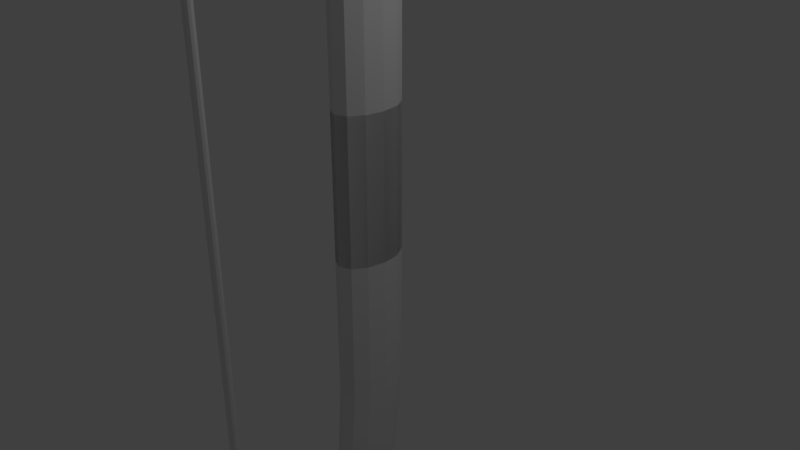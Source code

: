 # Source: Bow18thJulyBowWithArmatureFuckingWorksPart1.6.blend  (saved by Blender 2.79.0; exported with 4.5.12 LTS)
import bpy
from mathutils import Matrix  # noqa: F401  (used for matrix-valued properties, if any)

bpy.ops.wm.read_factory_settings(use_empty=True)
scene = bpy.context.scene
scene.name = 'Scene'

# ---- collections
col_collection_1 = bpy.data.collections.new('Collection 1'); scene.collection.children.link(col_collection_1)

# ---- world
world_world = bpy.data.worlds.new('World'); scene.world = world_world
world_world.color = (0.05088, 0.05088, 0.05088)
world_world.use_sun_shadow = False
world_world.sun_shadow_jitter_overblur = 0.0
world_world.cycles.sampling_method = 'MANUAL'

# ---- cameras
cam_camera = bpy.data.cameras.new('Camera')
cam_camera.clip_end = 100.0
cam_camera.lens = 35.0
cam_camera.sensor_width = 32.0
cam_camera.sensor_height = 18.0
cam_camera.ortho_scale = 7.314
cam_camera.dof.focus_distance = 0.0
cam_camera.dof.aperture_fstop = 128.0

# ---- lights
light_lamp = bpy.data.lights.new('Lamp', 'POINT')
light_lamp.transmission_factor = 0.0
light_lamp.cutoff_distance = 30.0
light_lamp.energy = 100.0
light_lamp.shadow_buffer_clip_start = 1.001
light_lamp.shadow_soft_size = 0.1
light_lamp.shadow_maximum_resolution = 0.006
light_lamp.use_absolute_resolution = True

# ---- meshes
me_cylinder_006 = bpy.data.meshes.new('Cylinder.006')
me_cylinder_006.from_pydata([(1.919e-05, -1.353, -0.9948), (1.0, -2.353, -0.9868), (0.866, -2.853, -0.9779), (0.866, -1.853, -0.9937), (0.5, -1.487, -0.9966), (0.5, -3.219, -0.9693), (1.924e-05, -3.353, -0.9633), (-1.0, -2.353, -0.9868), (-0.866, -1.853, -0.9937), (-0.5, -3.219, -0.9693), (-0.5, -1.487, -0.9966), (-0.866, -2.853, -0.9779), (1.919e-05, -1.353, 1.016), (-1.0, -2.353, 1.008), (-0.866, -1.853, 1.015), (-0.5, -3.219, 0.9904), (-0.5, -1.487, 1.018), (-0.866, -2.853, 0.999), (1.924e-05, -3.353, 0.9844), (1.0, -2.353, 1.008), (0.866, -2.853, 0.999), (0.866, -1.853, 1.015), (0.5, -1.487, 1.018), (0.5, -3.219, 0.9904), (0.0, -1.353, -0.998), (0.0, -1.353, 1.021), (0.5, -1.487, -0.998), (0.5, -1.487, 1.021), (0.866, -1.853, -0.998), (0.866, -1.853, 1.021), (1.0, -2.353, -0.998), (1.0, -2.353, 1.021), (0.866, -2.853, -0.998), (0.866, -2.853, 1.021), (0.5, -3.219, -0.998), (0.5, -3.219, 1.021), (1.51e-07, -3.353, -0.998), (1.51e-07, -3.353, 1.021), (-0.5, -3.219, -0.998), (-0.5, -3.219, 1.021), (-0.866, -2.853, -0.998), (-0.866, -2.853, 1.021), (-1.0, -2.353, -0.998), (-1.0, -2.353, 1.021), (-0.866, -1.853, -0.998), (-0.866, -1.853, 1.021), (-0.5, -1.487, -0.998), (-0.5, -1.487, 1.021), (-2.99e-07, -51.13, 0.08514), (-2.99e-07, -51.13, -0.06403), (2.412, -49.94, 0.08514), (2.412, -49.94, -0.06403), (4.178, -46.67, 0.08514), (4.178, -46.67, -0.06403), (4.824, -42.22, 0.08514), (4.824, -42.22, -0.06403), (4.178, -37.76, 0.08514), (4.178, -37.76, -0.06403), (2.412, -34.49, 0.08514), (2.412, -34.49, -0.06403), (4.294e-07, -33.3, 0.08514), (4.294e-07, -33.3, -0.06403), (-2.412, -34.49, 0.08514), (-2.412, -34.49, -0.06403), (-4.178, -37.76, 0.08514), (-4.178, -37.76, -0.06403), (-4.824, -42.22, 0.08514), (-4.824, -42.22, -0.06403), (-4.178, -46.67, 0.08514), (-4.178, -46.67, -0.06403), (-2.412, -49.94, 0.08514), (-2.412, -49.94, -0.06403), (2.412, -49.94, -0.2132), (-1.066e-06, -51.13, -0.2132), (4.178, -46.67, -0.2132), (4.824, -42.22, -0.2132), (4.178, -37.76, -0.2132), (2.412, -34.49, -0.2132), (-3.374e-07, -33.3, -0.2132), (-2.412, -34.49, -0.2132), (-4.178, -37.76, -0.2132), (-4.824, -42.22, -0.2132), (-4.178, -46.67, -0.2132), (-2.412, -49.94, -0.2132), (1.797, -39.79, -0.5855), (1.923e-05, -40.68, -0.5855), (3.112, -37.35, -0.5855), (3.593, -34.03, -0.5855), (3.112, -30.71, -0.5855), (1.797, -28.28, -0.5855), (1.977e-05, -27.39, -0.5855), (-1.797, -28.28, -0.5855), (-3.112, -30.71, -0.5855), (-3.593, -34.03, -0.5855), (-3.112, -37.35, -0.5855), (-1.797, -39.79, -0.5855), (1.273, -6.211, -1.057), (1.872e-05, -6.842, -1.057), (2.206, -4.488, -1.057), (2.547, -2.134, -1.057), (2.206, 0.2207, -1.057), (1.273, 1.944, -1.057), (1.91e-05, 2.575, -1.057), (-1.273, 1.944, -1.057), (-2.206, 0.2207, -1.057), (-2.547, -2.134, -1.057), (-2.206, -4.488, -1.057), (-1.273, -6.211, -1.057), (0.6691, -15.81, -1.108), (-4.01e-06, -16.15, -1.108), (1.159, -14.91, -1.108), (1.338, -13.67, -1.108), (1.159, -12.43, -1.108), (0.6691, -11.53, -1.108), (-3.808e-06, -11.2, -1.108), (-0.6691, -11.53, -1.108), (-1.159, -12.43, -1.108), (-1.338, -13.67, -1.108), (-1.159, -14.91, -1.108), (-0.6691, -15.81, -1.108), (-2.99e-07, -51.13, -0.06403), (-2.99e-07, -51.13, 0.08514), (2.412, -49.94, -0.06403), (2.412, -49.94, 0.08514), (4.178, -46.67, -0.06403), (4.178, -46.67, 0.08514), (4.824, -42.22, -0.06403), (4.824, -42.22, 0.08514), (4.178, -37.76, -0.06403), (4.178, -37.76, 0.08514), (2.412, -34.49, -0.06403), (2.412, -34.49, 0.08514), (4.294e-07, -33.3, -0.06403), (4.294e-07, -33.3, 0.08514), (-2.412, -34.49, -0.06403), (-2.412, -34.49, 0.08514), (-4.178, -37.76, -0.06403), (-4.178, -37.76, 0.08514), (-4.824, -42.22, -0.06403), (-4.824, -42.22, 0.08514), (-4.178, -46.67, -0.06403), (-4.178, -46.67, 0.08514), (-2.412, -49.94, -0.06403), (-2.412, -49.94, 0.08514), (2.412, -49.94, 0.2343), (-1.066e-06, -51.13, 0.2343), (4.178, -46.67, 0.2343), (4.824, -42.22, 0.2343), (4.178, -37.76, 0.2343), (2.412, -34.49, 0.2343), (-3.374e-07, -33.3, 0.2343), (-2.412, -34.49, 0.2343), (-4.178, -37.76, 0.2343), (-4.824, -42.22, 0.2343), (-4.178, -46.67, 0.2343), (-2.412, -49.94, 0.2343), (1.797, -39.79, 0.6066), (1.923e-05, -40.68, 0.6066), (3.112, -37.35, 0.6066), (3.593, -34.03, 0.6066), (3.112, -30.71, 0.6066), (1.797, -28.28, 0.6066), (1.977e-05, -27.39, 0.6066), (-1.797, -28.28, 0.6066), (-3.112, -30.71, 0.6066), (-3.593, -34.03, 0.6066), (-3.112, -37.35, 0.6066), (-1.797, -39.79, 0.6066), (1.273, -6.211, 1.078), (1.872e-05, -6.842, 1.078), (2.206, -4.488, 1.078), (2.547, -2.134, 1.078), (2.206, 0.2207, 1.078), (1.273, 1.944, 1.078), (1.91e-05, 2.575, 1.078), (-1.273, 1.944, 1.078), (-2.206, 0.2207, 1.078), (-2.547, -2.134, 1.078), (-2.206, -4.488, 1.078), (-1.273, -6.211, 1.078), (0.6691, -15.81, 1.129), (-4.01e-06, -16.15, 1.129), (1.159, -14.91, 1.129), (1.338, -13.67, 1.129), (1.159, -12.43, 1.129), (0.6691, -11.53, 1.129), (-3.808e-06, -11.2, 1.129), (-0.6691, -11.53, 1.129), (-1.159, -12.43, 1.129), (-1.338, -13.67, 1.129), (-1.159, -14.91, 1.129), (-0.6691, -15.81, 1.129), (1.895e-05, -22.45, -0.8392), (1.515, -21.7, -0.8392), (-1.515, -12.0, -0.8392), (-2.624, -14.05, -0.8392), (2.624, -14.05, -0.8392), (1.515, -12.0, -0.8392), (-1.515, -21.7, -0.8392), (2.624, -19.65, -0.8392), (-3.03, -16.85, -0.8392), (1.941e-05, -11.25, -0.8392), (3.03, -16.85, -0.8392), (-2.624, -19.65, -0.8392), (1.877e-05, -10.59, -1.004), (-1.331, -1.401, -1.004), (2.306, -3.203, -1.004), (-1.331, -9.927, -1.004), (1.331, -9.927, -1.004), (-2.306, -3.203, -1.004), (1.331, -1.401, -1.004), (2.306, -8.125, -1.004), (-2.663, -5.664, -1.004), (1.918e-05, -0.7413, -1.004), (2.663, -5.664, -1.004), (-2.306, -8.125, -1.004), (1.339, -10.39, -0.9979), (-2.318, -3.628, -0.9979), (1.339, -1.817, -0.9979), (2.318, -8.578, -0.9979), (-2.677, -6.103, -0.9979), (1.919e-05, -1.154, -0.9979), (2.677, -6.103, -0.9979), (-2.318, -8.578, -0.9979), (1.878e-05, -11.05, -0.9979), (-1.339, -1.817, -0.9979), (2.318, -3.628, -0.9979), (-1.339, -10.39, -0.9979), (0.5, -3.219, 0.9904), (0.5, -3.219, -0.9693), (-0.866, -2.853, 0.999), (-0.866, -2.853, -0.9779), (1.51e-07, -3.353, 0.9844), (1.51e-07, -3.353, -0.9633), (0.0, -1.353, 1.016), (0.0, -1.353, -0.9948), (-0.5, -1.487, 1.018), (-0.5, -1.487, -0.9966), (-0.866, -1.853, 1.015), (-0.866, -1.853, -0.9937), (0.866, -1.853, 1.015), (0.866, -1.853, -0.9937), (0.866, -2.853, 0.999), (0.866, -2.853, -0.9779), (-0.5, -3.219, 0.9904), (-0.5, -3.219, -0.9693), (0.5, -1.487, 1.018), (0.5, -1.487, -0.9966), (1.0, -2.353, 1.008), (1.0, -2.353, -0.9868), (-1.0, -2.353, 1.008), (-1.0, -2.353, -0.9868), (0.866, -2.864, 0.085), (-0.5, -3.257, 0.08477), (-0.866, -1.825, 0.08505), (0.866, -1.825, 0.08505), (0.5, -3.257, 0.08477), (-0.866, -2.864, 0.085), (-0.5, -1.458, 0.08487), (1.0, -2.34, 0.0851), (1.924e-05, -3.414, 0.08449), (1.919e-05, -1.337, 0.08459), (-1.0, -2.34, 0.0851), (0.5, -1.458, 0.08487)], [], [(255, 263, 22, 21), (261, 258, 16, 12), (12, 18, 23, 20, 19, 21, 22), (263, 261, 12, 22), (252, 259, 19, 20), (18, 12, 16, 14, 13, 17, 15), (0, 6, 9, 11, 7, 8, 10), (260, 256, 23, 18), (253, 260, 18, 15), (262, 257, 17, 13), (259, 255, 21, 19), (254, 262, 13, 14), (6, 0, 4, 3, 1, 2, 5), (257, 253, 15, 17), (258, 254, 14, 16), (256, 252, 20, 23), (24, 26, 247, 235), (26, 28, 241, 247), (28, 30, 249, 241), (30, 32, 243, 249), (32, 34, 229, 243), (34, 36, 233, 229), (36, 38, 245, 233), (38, 40, 231, 245), (40, 42, 251, 231), (42, 44, 239, 251), (27, 29, 31, 33, 35, 37, 39, 41, 43, 45, 47, 25), (44, 46, 237, 239), (46, 24, 235, 237), (24, 46, 44, 42, 40, 38, 36, 34, 32, 30, 28, 26), (48, 49, 51, 50), (50, 51, 53, 52), (52, 53, 55, 54), (54, 55, 57, 56), (56, 57, 59, 58), (58, 59, 61, 60), (60, 61, 63, 62), (62, 63, 65, 64), (64, 65, 67, 66), (66, 67, 69, 68), (67, 65, 80, 81), (68, 69, 71, 70), (70, 71, 49, 48), (48, 50, 52, 54, 56, 58, 60, 62, 64, 66, 68, 70), (80, 79, 91, 92), (65, 63, 79, 80), (63, 61, 78, 79), (61, 59, 77, 78), (59, 57, 76, 77), (57, 55, 75, 76), (49, 71, 83, 73), (51, 49, 73, 72), (55, 53, 74, 75), (71, 69, 82, 83), (53, 51, 72, 74), (69, 67, 81, 82), (208, 204, 97, 96), (77, 76, 88, 89), (73, 83, 95, 85), (74, 72, 84, 86), (81, 80, 92, 93), (78, 77, 89, 90), (75, 74, 86, 87), (82, 81, 93, 94), (79, 78, 90, 91), (76, 75, 87, 88), (83, 82, 94, 95), (72, 73, 85, 84), (107, 106, 118, 119), (209, 205, 103, 104), (210, 206, 100, 101), (204, 207, 107, 97), (211, 208, 96, 98), (212, 209, 104, 105), (213, 210, 101, 102), (214, 211, 98, 99), (215, 212, 105, 106), (205, 213, 102, 103), (206, 214, 99, 100), (207, 215, 106, 107), (108, 109, 119, 118, 117, 116, 115, 114, 113, 112, 111, 110), (96, 97, 109, 108), (104, 103, 115, 116), (101, 100, 112, 113), (97, 107, 119, 109), (98, 96, 108, 110), (105, 104, 116, 117), (102, 101, 113, 114), (99, 98, 110, 111), (106, 105, 117, 118), (103, 102, 114, 115), (100, 99, 111, 112), (120, 122, 123, 121), (122, 124, 125, 123), (124, 126, 127, 125), (126, 128, 129, 127), (128, 130, 131, 129), (130, 132, 133, 131), (132, 134, 135, 133), (134, 136, 137, 135), (136, 138, 139, 137), (138, 140, 141, 139), (139, 153, 152, 137), (140, 142, 143, 141), (142, 120, 121, 143), (120, 142, 140, 138, 136, 134, 132, 130, 128, 126, 124, 122), (152, 164, 163, 151), (137, 152, 151, 135), (135, 151, 150, 133), (133, 150, 149, 131), (131, 149, 148, 129), (129, 148, 147, 127), (121, 145, 155, 143), (123, 144, 145, 121), (127, 147, 146, 125), (143, 155, 154, 141), (125, 146, 144, 123), (141, 154, 153, 139), (156, 168, 169, 157), (149, 161, 160, 148), (145, 157, 167, 155), (146, 158, 156, 144), (153, 165, 164, 152), (150, 162, 161, 149), (147, 159, 158, 146), (154, 166, 165, 153), (151, 163, 162, 150), (148, 160, 159, 147), (155, 167, 166, 154), (144, 156, 157, 145), (179, 191, 190, 178), (164, 176, 175, 163), (161, 173, 172, 160), (157, 169, 179, 167), (158, 170, 168, 156), (165, 177, 176, 164), (162, 232, 228, 242, 248, 240, 246, 234, 174, 173, 161), (159, 171, 170, 158), (166, 178, 177, 165), (163, 175, 174, 234, 236, 238, 250, 230, 244, 232, 162), (160, 172, 171, 159), (167, 179, 178, 166), (180, 182, 183, 184, 185, 186, 187, 188, 189, 190, 191, 181), (168, 180, 181, 169), (176, 188, 187, 175), (173, 185, 184, 172), (169, 181, 191, 179), (170, 182, 180, 168), (177, 189, 188, 176), (174, 186, 185, 173), (171, 183, 182, 170), (178, 190, 189, 177), (175, 187, 186, 174), (172, 184, 183, 171), (95, 94, 203, 198), (88, 87, 202, 196), (91, 90, 201, 194), (94, 93, 200, 203), (87, 86, 199, 202), (90, 89, 197, 201), (93, 92, 195, 200), (86, 84, 193, 199), (85, 95, 198, 192), (89, 88, 196, 197), (92, 91, 194, 195), (84, 85, 192, 193), (227, 223, 215, 207), (226, 222, 214, 206), (225, 221, 213, 205), (223, 220, 212, 215), (222, 219, 211, 214), (221, 218, 210, 213), (220, 217, 209, 212), (219, 216, 208, 211), (224, 227, 207, 204), (218, 226, 206, 210), (217, 225, 205, 209), (216, 224, 204, 208), (193, 192, 224, 216), (195, 194, 225, 217), (197, 196, 226, 218), (192, 198, 227, 224), (199, 193, 216, 219), (200, 195, 217, 220), (201, 197, 218, 221, 235, 247, 241, 249, 243, 229, 233), (202, 199, 219, 222), (203, 200, 220, 223), (194, 201, 233, 245, 231, 251, 239, 237, 235, 221, 225), (196, 202, 222, 226), (198, 203, 223, 227), (244, 39, 37, 232), (232, 37, 35, 228), (248, 31, 29, 240), (230, 41, 39, 244), (242, 33, 31, 248), (250, 43, 41, 230), (238, 45, 43, 250), (236, 47, 45, 238), (246, 27, 25, 234), (240, 29, 27, 246), (234, 25, 47, 236), (228, 35, 33, 242), (233, 229, 243, 249, 241, 247, 235, 237, 239, 251, 231, 245), (5, 2, 252, 256), (10, 8, 254, 258), (11, 9, 253, 257), (8, 7, 262, 254), (1, 3, 255, 259), (7, 11, 257, 262), (9, 6, 260, 253), (6, 5, 256, 260), (2, 1, 259, 252), (4, 0, 261, 263), (0, 10, 258, 261), (3, 4, 263, 255)])
me_cylinder_006.use_remesh_preserve_volume = False
me_cylinder_006.use_remesh_preserve_attributes = False
me_cylinder_006.use_mirror_vertex_groups = False
me_cylinder_006.update()
arm_armature = bpy.data.armatures.new('Armature')  # bones are not reproduced

# ---- objects
ob_armature = bpy.data.objects.new('Armature', arm_armature)
ob_bow = bpy.data.objects.new('bow', me_cylinder_006)
ob_lamp = bpy.data.objects.new('Lamp', light_lamp)
ob_camera = bpy.data.objects.new('Camera', cam_camera)

# ---- transforms, parenting, visibility, modifiers, constraints
ob_armature.location = (0.0, 0.0, 0.0)
ob_armature.show_in_front = True
ob_armature.lineart.crease_threshold = 0.0
ob_bow.parent = ob_armature
ob_bow.location = (2.535e-16, -2.367, 1.141)
ob_bow.scale = (0.06363, -0.05606, -13.41)
ob_bow.lineart.crease_threshold = 0.0
_vg = ob_bow.vertex_groups.new(name='Bone')
for _i, _w in zip([48, 50, 52, 54, 56, 58, 60, 62, 64, 66, 68, 70, 121, 123, 125, 127, 129, 131, 133, 135, 137, 139, 141, 143], [0.4931, 0.4933, 0.4949, 0.4961, 0.4951, 0.4935, 0.4931, 0.4934, 0.4949, 0.4959, 0.4951, 0.4936, 0.4934, 0.4939, 0.4955, 0.4966, 0.4953, 0.4937, 0.4933, 0.4939, 0.4955, 0.4966, 0.4953, 0.4937]): _vg.add([_i], _w, 'REPLACE')
_vg = ob_bow.vertex_groups.new(name='Bone.001')
for _i, _w in zip([48, 49, 50, 51, 52, 53, 54, 55, 56, 57, 58, 59, 60, 61, 62, 63, 64, 65, 66, 67, 68, 69, 70, 71, 72, 73, 74, 75, 81, 82, 83, 120, 121, 122, 123, 124, 125, 126, 127, 128, 129, 130, 131, 132, 133, 134, 135, 136, 137, 138, 139, 140, 141, 142, 143], [1.0, 1.0, 1.0, 1.0, 1.0, 1.0, 1.0, 1.0, 1.0, 1.0, 1.0, 1.0, 1.0, 1.0, 1.0, 1.0, 1.0, 1.0, 1.0, 1.0, 1.0, 1.0, 1.0, 1.0, 0.3606, 0.3979, 0.1262, 0.01476, 0.01477, 0.1256, 0.362, 1.0, 1.0, 1.0, 1.0, 1.0, 1.0, 1.0, 1.0, 1.0, 1.0, 1.0, 1.0, 1.0, 1.0, 1.0, 1.0, 1.0, 1.0, 1.0, 1.0, 1.0, 1.0, 1.0, 1.0]): _vg.add([_i], _w, 'REPLACE')
_vg = ob_bow.vertex_groups.new(name='Bone.002')
for _i, _w in zip([72, 73, 74, 75, 76, 77, 78, 79, 80, 81, 82, 83, 84, 85, 86, 87, 88, 89, 90, 91, 92, 93, 94, 95], [0.6393, 0.6021, 0.8738, 0.9675, 0.9856, 0.9869, 0.9868, 0.9863, 0.9845, 0.968, 0.8747, 0.6381, 0.9566, 0.9632, 0.9242, 0.8007, 0.1919, 0.07582, 0.05554, 0.07507, 0.1909, 0.7985, 0.9223, 0.9554]): _vg.add([_i], _w, 'REPLACE')
_vg = ob_bow.vertex_groups.new(name='Bone.003')
for _i, _w in zip([0, 1, 2, 3, 4, 5, 6, 7, 8, 9, 10, 11, 24, 26, 28, 30, 32, 34, 36, 38, 40, 42, 44, 46, 84, 85, 86, 87, 88, 89, 90, 91, 92, 93, 94, 95, 96, 97, 98, 99, 100, 101, 102, 103, 104, 105, 106, 107, 108, 109, 110, 111, 112, 113, 114, 115, 116, 117, 118, 119, 192, 193, 194, 195, 196, 197, 198, 199, 200, 201, 202, 203, 204, 205, 206, 207, 208, 209, 210, 211, 212, 213, 214, 215, 216, 217, 218, 219, 220, 221, 222, 223, 224, 225, 226, 227, 229, 231, 233, 235, 237, 239, 241, 243, 245, 247, 249, 251], [1.001, 0.997, 0.9891, 1.001, 1.003, 0.9814, 0.9758, 0.9968, 1.001, 0.9814, 1.003, 0.9889, 1.0, 1.0, 1.0, 1.0, 1.0, 1.0, 1.0, 1.0, 1.0, 1.0, 1.0, 1.0, 0.03599, 0.02215, 0.07569, 0.1992, 0.8081, 0.9242, 0.9445, 0.9249, 0.8092, 0.2016, 0.07772, 0.0381, 1.0, 1.0, 1.0, 1.0, 1.0, 1.0, 1.0, 1.0, 1.0, 1.0, 1.0, 1.0, 1.0, 1.0, 1.0, 1.0, 1.0, 1.0, 1.0, 1.0, 1.0, 1.0, 1.0, 1.0, 0.9908, 0.9927, 1.001, 1.002, 1.001, 1.0, 0.9919, 0.9969, 0.9989, 1.0, 1.001, 0.9951, 1.0, 1.0, 1.0, 1.0, 1.0, 1.0, 1.0, 1.0, 1.0, 1.0, 1.0, 1.0, 1.0, 1.0, 1.0, 1.0, 1.0, 1.0, 1.0, 1.0, 0.9999, 1.0, 1.0, 0.9999, 1.0, 1.0, 1.0, 1.0, 1.0, 1.0, 1.0, 1.0, 1.0, 1.0, 1.0, 1.0]): _vg.add([_i], _w, 'REPLACE')
_vg = ob_bow.vertex_groups.new(name='Bone.004')
for _i, _w in zip([48, 50, 52, 54, 56, 58, 60, 62, 64, 66, 68, 70, 121, 123, 125, 127, 129, 131, 133, 135, 137, 139, 141, 143], [0.4931, 0.4933, 0.4949, 0.4961, 0.4951, 0.4935, 0.4931, 0.4934, 0.4949, 0.4959, 0.4951, 0.4936, 0.4934, 0.4939, 0.4955, 0.4966, 0.4953, 0.4937, 0.4933, 0.4939, 0.4955, 0.4966, 0.4953, 0.4937]): _vg.add([_i], _w, 'REPLACE')
_vg = ob_bow.vertex_groups.new(name='Bone.005')
_vg.add([48, 50, 52, 54, 56, 58, 60, 62, 64, 66, 68, 70, 121, 123, 125, 127, 129, 131, 133, 135, 137, 139, 141, 143, 144, 145, 146, 147, 148, 149, 150, 151, 152, 153, 154, 155], 1.0, 'REPLACE')
_vg = ob_bow.vertex_groups.new(name='Bone.006')
for _i, _w in zip([12, 13, 14, 15, 16, 17, 18, 19, 20, 21, 22, 23, 25, 27, 29, 31, 33, 35, 37, 39, 41, 43, 45, 47, 156, 157, 158, 159, 160, 161, 162, 163, 164, 165, 166, 167, 228, 230, 232, 234, 236, 238, 240, 242, 244, 246, 248, 250], [0.05925, 0.05872, 0.05916, 0.05775, 0.05935, 0.05824, 0.0574, 0.05877, 0.05828, 0.0592, 0.05937, 0.05777, 0.101, 0.1001, 0.09935, 0.09914, 0.09875, 0.09836, 0.09836, 0.09888, 0.09951, 0.1003, 0.101, 0.1013, 0.9998, 1.0, 0.9993, 0.998, 0.9956, 0.993, 0.9921, 0.9934, 0.9958, 0.998, 0.9993, 0.9998, 0.1597, 0.1448, 0.1709, 0.1069, 0.1043, 0.1115, 0.1104, 0.1433, 0.1607, 0.1037, 0.1251, 0.1266]): _vg.add([_i], _w, 'REPLACE')
_vg = ob_bow.vertex_groups.new(name='Bone.007')
for _i, _w in zip([12, 13, 14, 15, 16, 17, 18, 19, 20, 21, 22, 23, 25, 27, 29, 31, 33, 35, 37, 39, 41, 43, 45, 47, 168, 169, 170, 171, 172, 173, 174, 175, 176, 177, 178, 179, 180, 181, 182, 183, 184, 185, 186, 187, 188, 189, 190, 191, 228, 230, 232, 234, 236, 238, 240, 242, 244, 246, 248, 250], [0.8993, 0.8918, 0.8983, 0.8747, 0.9011, 0.8831, 0.8689, 0.8917, 0.883, 0.8982, 0.901, 0.8747, 0.8989, 0.8998, 0.9006, 0.9008, 0.9012, 0.9016, 0.9016, 0.901, 0.9004, 0.8996, 0.8989, 0.8986, 0.9972, 0.9957, 1.001, 1.006, 1.014, 1.023, 1.023, 1.023, 1.014, 1.006, 1.001, 0.9972, 0.9962, 0.9963, 0.9962, 0.9966, 0.9974, 0.9983, 0.9985, 0.998, 0.9973, 0.9968, 0.9965, 0.9964, 0.8402, 0.855, 0.8289, 0.893, 0.8956, 0.8884, 0.8895, 0.8566, 0.8392, 0.8962, 0.8748, 0.8733]): _vg.add([_i], _w, 'REPLACE')
_vg = ob_bow.vertex_groups.new(name='stringbone')
for _i, _w in zip([12, 13, 14, 15, 16, 17, 18, 19, 20, 21, 22, 23, 252, 253, 254, 255, 256, 257, 258, 259, 260, 261, 262, 263], [0.03309, 0.04923, 0.0353, 0.06766, 0.02939, 0.05879, 0.07383, 0.04933, 0.05883, 0.03537, 0.02942, 0.06767, 1.0, 1.0, 1.0, 1.0, 1.0, 1.0, 1.0, 1.0, 1.0, 1.0, 1.0, 1.0]): _vg.add([_i], _w, 'REPLACE')
_m = ob_bow.modifiers.new('Armature', 'ARMATURE')
_m.object = ob_armature
ob_lamp.location = (4.076, 1.005, 5.904)
ob_lamp.rotation_euler = (0.6503, 0.05522, 1.866)
ob_lamp.lock_rotations_4d = False
ob_lamp.empty_display_type = 'ARROWS'
ob_lamp.color = (0.0, 0.0, 0.0, 0.0)
ob_lamp.lineart.crease_threshold = 0.0
ob_camera.location = (7.481, -6.508, 5.344)
ob_camera.rotation_euler = (1.109, 0.0, 0.8149)
ob_camera.lock_rotations_4d = False
ob_camera.empty_display_type = 'ARROWS'
ob_camera.color = (0.0, 0.0, 0.0, 0.0)
ob_camera.display_type = 'WIRE'
ob_camera.lineart.crease_threshold = 0.0

# ---- collection membership
col_collection_1.objects.link(ob_armature)
col_collection_1.objects.link(ob_bow)
col_collection_1.objects.link(ob_lamp)
col_collection_1.objects.link(ob_camera)

# ---- scene / render settings (as saved in the file)
scene.camera = ob_camera
scene.frame_start = 1; scene.frame_end = 46; scene.frame_set(1)
scene.render.engine = 'BLENDER_EEVEE_NEXT'
scene.render.resolution_percentage = 50
scene.render.fps = 60
scene.render.dither_intensity = 0.0
scene.cycles.use_denoising = False
scene.cycles.samples = 128
scene.cycles.sampling_pattern = 'TABULATED_SOBOL'
scene.cycles.use_adaptive_sampling = False
scene.cycles.use_light_tree = False
scene.cycles.blur_glossy = 0.0
scene.cycles.sample_clamp_indirect = 0.0
scene.view_settings.view_transform = 'Standard'
bpy.context.view_layer.update()
